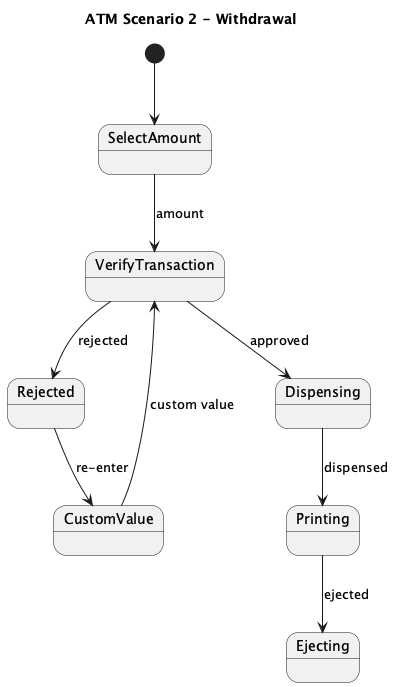

The diagram above was rendered by PlantUML. Its source (embedded in the PNG):
@startuml
title ATM Scenario 2 - Withdrawal

[*] --> SelectAmount

state "SelectAmount" as SelectAmount
state VerifyTransaction
state Rejected
state CustomValue
state Dispensing
state Printing
state Ejecting

SelectAmount --> VerifyTransaction : amount
VerifyTransaction --> Dispensing : approved
VerifyTransaction --> Rejected : rejected
Rejected --> CustomValue : re-enter
CustomValue --> VerifyTransaction : custom value
Dispensing --> Printing : dispensed
Printing --> Ejecting : ejected

@enduml